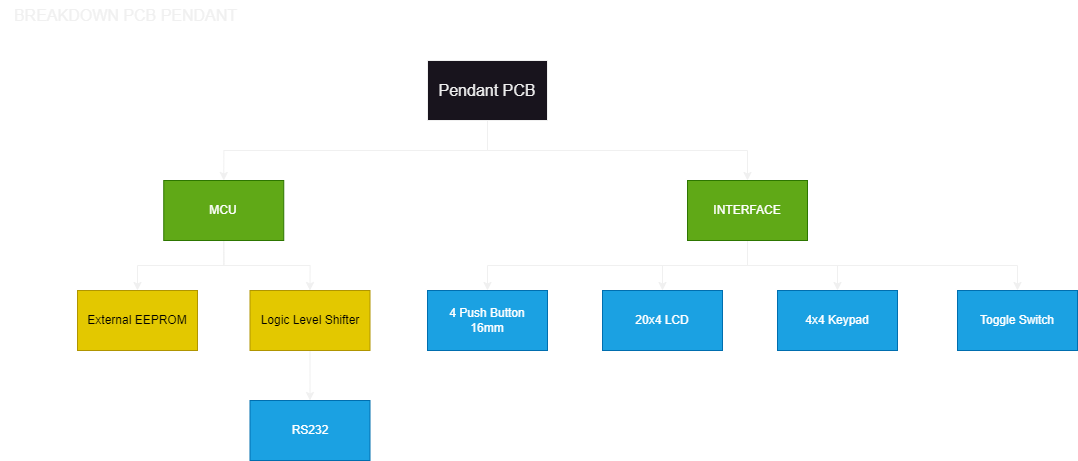

The diagram above was exported from draw.io. Its source (the exported page's mxGraphModel, read from the mxfile embedded in the PNG):
<mxGraphModel dx="1966" dy="1242" grid="1" gridSize="10" guides="1" tooltips="1" connect="1" arrows="1" fold="1" page="1" pageScale="1" pageWidth="1169" pageHeight="827" math="0" shadow="0">
  <root>
    <mxCell id="0" />
    <mxCell id="1" parent="0" />
    <mxCell id="PWHl3xulSCUsx8fqydjb-1" style="edgeStyle=orthogonalEdgeStyle;rounded=0;orthogonalLoop=1;jettySize=auto;html=1;exitX=0.5;exitY=1;exitDx=0;exitDy=0;entryX=0.5;entryY=0;entryDx=0;entryDy=0;" edge="1" parent="1" source="PWHl3xulSCUsx8fqydjb-3" target="PWHl3xulSCUsx8fqydjb-7">
      <mxGeometry relative="1" as="geometry">
        <Array as="points">
          <mxPoint x="495" y="170" />
          <mxPoint x="231" y="170" />
        </Array>
      </mxGeometry>
    </mxCell>
    <mxCell id="PWHl3xulSCUsx8fqydjb-2" style="edgeStyle=orthogonalEdgeStyle;rounded=0;orthogonalLoop=1;jettySize=auto;html=1;exitX=0.5;exitY=1;exitDx=0;exitDy=0;entryX=0.5;entryY=0;entryDx=0;entryDy=0;" edge="1" parent="1" source="PWHl3xulSCUsx8fqydjb-3" target="PWHl3xulSCUsx8fqydjb-17">
      <mxGeometry relative="1" as="geometry" />
    </mxCell>
    <mxCell id="PWHl3xulSCUsx8fqydjb-3" value="Pendant PCB" style="rounded=0;whiteSpace=wrap;html=1;fontSize=16;" vertex="1" parent="1">
      <mxGeometry x="435" y="80" width="120" height="60" as="geometry" />
    </mxCell>
    <mxCell id="PWHl3xulSCUsx8fqydjb-4" value="RS232" style="rounded=0;whiteSpace=wrap;html=1;fillColor=#1ba1e2;fontColor=#ffffff;strokeColor=#006EAF;" vertex="1" parent="1">
      <mxGeometry x="257.5" y="420" width="120" height="60" as="geometry" />
    </mxCell>
    <mxCell id="PWHl3xulSCUsx8fqydjb-5" style="edgeStyle=orthogonalEdgeStyle;rounded=0;orthogonalLoop=1;jettySize=auto;html=1;exitX=0.5;exitY=1;exitDx=0;exitDy=0;entryX=0.5;entryY=0;entryDx=0;entryDy=0;" edge="1" parent="1" source="PWHl3xulSCUsx8fqydjb-7" target="PWHl3xulSCUsx8fqydjb-8">
      <mxGeometry relative="1" as="geometry" />
    </mxCell>
    <mxCell id="PWHl3xulSCUsx8fqydjb-6" style="edgeStyle=orthogonalEdgeStyle;rounded=0;orthogonalLoop=1;jettySize=auto;html=1;exitX=0.5;exitY=1;exitDx=0;exitDy=0;entryX=0.5;entryY=0;entryDx=0;entryDy=0;" edge="1" parent="1" source="PWHl3xulSCUsx8fqydjb-7" target="PWHl3xulSCUsx8fqydjb-19">
      <mxGeometry relative="1" as="geometry" />
    </mxCell>
    <mxCell id="PWHl3xulSCUsx8fqydjb-7" value="MCU" style="rounded=0;whiteSpace=wrap;html=1;fillColor=#60a917;fontColor=#ffffff;strokeColor=#2D7600;" vertex="1" parent="1">
      <mxGeometry x="171.25" y="200" width="120" height="60" as="geometry" />
    </mxCell>
    <mxCell id="PWHl3xulSCUsx8fqydjb-8" value="External EEPROM" style="rounded=0;whiteSpace=wrap;html=1;fillColor=#e3c800;fontColor=#000000;strokeColor=#B09500;" vertex="1" parent="1">
      <mxGeometry x="85" y="310" width="120" height="60" as="geometry" />
    </mxCell>
    <mxCell id="PWHl3xulSCUsx8fqydjb-9" value="4 Push Button&lt;div&gt;16mm&lt;/div&gt;" style="rounded=0;whiteSpace=wrap;html=1;fillColor=#1ba1e2;fontColor=#ffffff;strokeColor=#006EAF;" vertex="1" parent="1">
      <mxGeometry x="435" y="310" width="120" height="60" as="geometry" />
    </mxCell>
    <mxCell id="PWHl3xulSCUsx8fqydjb-10" value="4x4 Keypad&lt;span style=&quot;color: rgba(0, 0, 0, 0); font-family: monospace; font-size: 0px; text-align: start; text-wrap: nowrap;&quot;&gt;%3CmxGraphModel%3E%3Croot%3E%3CmxCell%20id%3D%220%22%2F%3E%3CmxCell%20id%3D%221%22%20parent%3D%220%22%2F%3E%3CmxCell%20id%3D%222%22%20value%3D%224%20button%22%20style%3D%22rounded%3D0%3BwhiteSpace%3Dwrap%3Bhtml%3D1%3B%22%20vertex%3D%221%22%20parent%3D%221%22%3E%3CmxGeometry%20x%3D%22590%22%20y%3D%22350%22%20width%3D%22120%22%20height%3D%2260%22%20as%3D%22geometry%22%2F%3E%3C%2FmxCell%3E%3C%2Froot%3E%3C%2FmxGraphModel%3E&lt;/span&gt;" style="rounded=0;whiteSpace=wrap;html=1;fillColor=#1ba1e2;fontColor=#ffffff;strokeColor=#006EAF;" vertex="1" parent="1">
      <mxGeometry x="785" y="310" width="120" height="60" as="geometry" />
    </mxCell>
    <mxCell id="PWHl3xulSCUsx8fqydjb-11" value="20x4 LCD" style="rounded=0;whiteSpace=wrap;html=1;fillColor=#1ba1e2;fontColor=#ffffff;strokeColor=#006EAF;" vertex="1" parent="1">
      <mxGeometry x="610" y="310" width="120" height="60" as="geometry" />
    </mxCell>
    <mxCell id="PWHl3xulSCUsx8fqydjb-12" value="Toggle Switch" style="rounded=0;whiteSpace=wrap;html=1;fillColor=#1ba1e2;fontColor=#ffffff;strokeColor=#006EAF;" vertex="1" parent="1">
      <mxGeometry x="965" y="310" width="120" height="60" as="geometry" />
    </mxCell>
    <mxCell id="PWHl3xulSCUsx8fqydjb-13" style="edgeStyle=orthogonalEdgeStyle;rounded=0;orthogonalLoop=1;jettySize=auto;html=1;exitX=0.5;exitY=1;exitDx=0;exitDy=0;entryX=0.5;entryY=0;entryDx=0;entryDy=0;" edge="1" parent="1" source="PWHl3xulSCUsx8fqydjb-17" target="PWHl3xulSCUsx8fqydjb-9">
      <mxGeometry relative="1" as="geometry" />
    </mxCell>
    <mxCell id="PWHl3xulSCUsx8fqydjb-14" style="edgeStyle=orthogonalEdgeStyle;rounded=0;orthogonalLoop=1;jettySize=auto;html=1;exitX=0.5;exitY=1;exitDx=0;exitDy=0;entryX=0.5;entryY=0;entryDx=0;entryDy=0;" edge="1" parent="1" source="PWHl3xulSCUsx8fqydjb-17" target="PWHl3xulSCUsx8fqydjb-11">
      <mxGeometry relative="1" as="geometry" />
    </mxCell>
    <mxCell id="PWHl3xulSCUsx8fqydjb-15" style="edgeStyle=orthogonalEdgeStyle;rounded=0;orthogonalLoop=1;jettySize=auto;html=1;exitX=0.5;exitY=1;exitDx=0;exitDy=0;" edge="1" parent="1" source="PWHl3xulSCUsx8fqydjb-17" target="PWHl3xulSCUsx8fqydjb-10">
      <mxGeometry relative="1" as="geometry" />
    </mxCell>
    <mxCell id="PWHl3xulSCUsx8fqydjb-16" style="edgeStyle=orthogonalEdgeStyle;rounded=0;orthogonalLoop=1;jettySize=auto;html=1;exitX=0.5;exitY=1;exitDx=0;exitDy=0;entryX=0.5;entryY=0;entryDx=0;entryDy=0;" edge="1" parent="1" source="PWHl3xulSCUsx8fqydjb-17" target="PWHl3xulSCUsx8fqydjb-12">
      <mxGeometry relative="1" as="geometry" />
    </mxCell>
    <mxCell id="PWHl3xulSCUsx8fqydjb-17" value="INTERFACE" style="rounded=0;whiteSpace=wrap;html=1;fillColor=#60a917;fontColor=#ffffff;strokeColor=#2D7600;" vertex="1" parent="1">
      <mxGeometry x="695" y="200" width="120" height="60" as="geometry" />
    </mxCell>
    <mxCell id="PWHl3xulSCUsx8fqydjb-18" value="" style="edgeStyle=orthogonalEdgeStyle;rounded=0;orthogonalLoop=1;jettySize=auto;html=1;" edge="1" parent="1" source="PWHl3xulSCUsx8fqydjb-19" target="PWHl3xulSCUsx8fqydjb-4">
      <mxGeometry relative="1" as="geometry" />
    </mxCell>
    <mxCell id="PWHl3xulSCUsx8fqydjb-19" value="Logic Level Shifter" style="rounded=0;whiteSpace=wrap;html=1;fillColor=#e3c800;fontColor=#000000;strokeColor=#B09500;" vertex="1" parent="1">
      <mxGeometry x="257.5" y="310" width="120" height="60" as="geometry" />
    </mxCell>
    <mxCell id="libYCIo4Un-xYUPEIpFt-1" value="BREAKDOWN PCB PENDANT" style="text;html=1;align=center;verticalAlign=middle;resizable=0;points=[];autosize=1;strokeColor=none;fillColor=none;fontSize=16;" vertex="1" parent="1">
      <mxGeometry x="7.5" y="20" width="250" height="30" as="geometry" />
    </mxCell>
  </root>
</mxGraphModel>